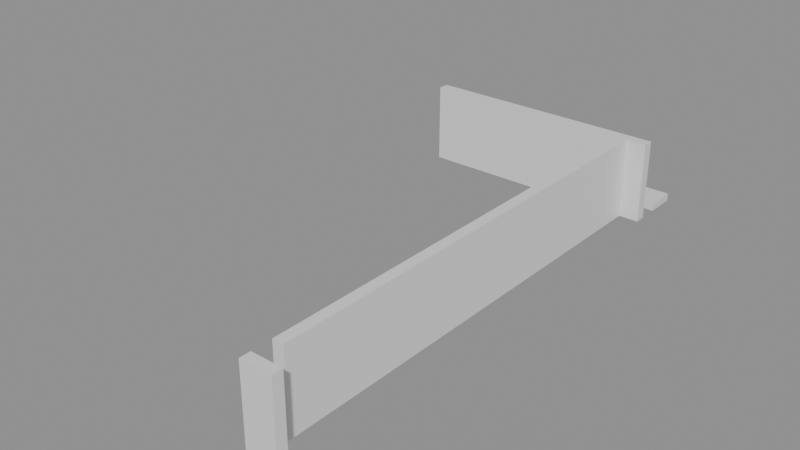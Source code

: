 # Source: building_lego.blend  (saved by Blender 5.0.119; exported with 4.5.12 LTS)
import bpy
from mathutils import Matrix  # noqa: F401  (used for matrix-valued properties, if any)

bpy.ops.wm.read_factory_settings(use_empty=True)
scene = bpy.context.scene
scene.name = 'Scene'

# ---- collections
col_01_paredes_externas = bpy.data.collections.new('01_Paredes_Externas'); scene.collection.children.link(col_01_paredes_externas)
col_03_pisos_escadas = bpy.data.collections.new('03_Pisos_Escadas'); scene.collection.children.link(col_03_pisos_escadas)

# ---- materials (node trees are filled in below, after node groups)
mat_mat_parede_externa = bpy.data.materials.new('Mat_Parede_Externa')
mat_mat_pisos = bpy.data.materials.new('Mat_Pisos')

# ---- material node trees
mat_mat_parede_externa.use_nodes = True; mat_mat_parede_externa.node_tree.nodes.clear()
_N = mat_mat_parede_externa.node_tree.nodes; _L = mat_mat_parede_externa.node_tree.links
n0 = _N.new('ShaderNodeBsdfPrincipled'); n0.name = 'BSDF - Pré-fundamentado'; n0.location = (-200, 100)
n1 = _N.new('ShaderNodeOutputMaterial'); n1.name = 'Saída de material'; n1.location = (200, 100)
_L.new(n0.outputs[0], n1.inputs[0])
n1.is_active_output = True
mat_mat_pisos.use_nodes = True; mat_mat_pisos.node_tree.nodes.clear()
_N = mat_mat_pisos.node_tree.nodes; _L = mat_mat_pisos.node_tree.links
n0 = _N.new('ShaderNodeBsdfPrincipled'); n0.name = 'BSDF - Pré-fundamentado'; n0.location = (-200, 100)
n1 = _N.new('ShaderNodeOutputMaterial'); n1.name = 'Saída de material'; n1.location = (200, 100)
_L.new(n0.outputs[0], n1.inputs[0])
n1.is_active_output = True

# ---- meshes
me_bloco_dungeon_wall_4743_63_z0 = bpy.data.meshes.new('Bloco_dungeon_wall_4743_63_z0')
me_bloco_dungeon_wall_4743_63_z0.from_pydata([(-0.5, -0.175, -1.32), (0.5, -0.175, -1.32), (0.5, 0.175, -1.32), (-0.5, 0.175, -1.32), (-0.5, -0.175, 1.32), (0.5, -0.175, 1.32), (0.5, 0.175, 1.32), (-0.5, 0.175, 1.32)], [], [(0, 1, 2, 3), (4, 7, 6, 5), (0, 4, 5, 1), (2, 6, 7, 3), (0, 3, 7, 4), (1, 5, 6, 2)])
me_bloco_dungeon_wall_4743_63_z0.materials.append(mat_mat_parede_externa)
me_bloco_dungeon_wall_4743_63_z0.update()
me_bloco_dungeon_wall_4736_79_z0 = bpy.data.meshes.new('Bloco_dungeon_wall_4736_79_z0')
me_bloco_dungeon_wall_4736_79_z0.from_pydata([(-0.5, -0.175, -1.32), (0.5, -0.175, -1.32), (0.5, 0.175, -1.32), (-0.5, 0.175, -1.32), (-0.5, -0.175, 1.32), (0.5, -0.175, 1.32), (0.5, 0.175, 1.32), (-0.5, 0.175, 1.32)], [], [(0, 1, 2, 3), (4, 7, 6, 5), (0, 4, 5, 1), (2, 6, 7, 3), (0, 3, 7, 4), (1, 5, 6, 2)])
me_bloco_dungeon_wall_4736_79_z0.materials.append(mat_mat_parede_externa)
me_bloco_dungeon_wall_4736_79_z0.update()
me_bloco_dungeon_wall_4737_79_z0 = bpy.data.meshes.new('Bloco_dungeon_wall_4737_79_z0')
me_bloco_dungeon_wall_4737_79_z0.from_pydata([(-0.5, -0.175, -1.32), (0.5, -0.175, -1.32), (0.5, 0.175, -1.32), (-0.5, 0.175, -1.32), (-0.5, -0.175, 1.32), (0.5, -0.175, 1.32), (0.5, 0.175, 1.32), (-0.5, 0.175, 1.32)], [], [(0, 1, 2, 3), (4, 7, 6, 5), (0, 4, 5, 1), (2, 6, 7, 3), (0, 3, 7, 4), (1, 5, 6, 2)])
me_bloco_dungeon_wall_4737_79_z0.materials.append(mat_mat_parede_externa)
me_bloco_dungeon_wall_4737_79_z0.update()
me_bloco_dungeon_wall_4738_79_z0 = bpy.data.meshes.new('Bloco_dungeon_wall_4738_79_z0')
me_bloco_dungeon_wall_4738_79_z0.from_pydata([(-0.5, -0.175, -1.32), (0.5, -0.175, -1.32), (0.5, 0.175, -1.32), (-0.5, 0.175, -1.32), (-0.5, -0.175, 1.32), (0.5, -0.175, 1.32), (0.5, 0.175, 1.32), (-0.5, 0.175, 1.32)], [], [(0, 1, 2, 3), (4, 7, 6, 5), (0, 4, 5, 1), (2, 6, 7, 3), (0, 3, 7, 4), (1, 5, 6, 2)])
me_bloco_dungeon_wall_4738_79_z0.materials.append(mat_mat_parede_externa)
me_bloco_dungeon_wall_4738_79_z0.update()
me_bloco_dungeon_wall_4739_79_z0 = bpy.data.meshes.new('Bloco_dungeon_wall_4739_79_z0')
me_bloco_dungeon_wall_4739_79_z0.from_pydata([(-0.5, -0.175, -1.32), (0.5, -0.175, -1.32), (0.5, 0.175, -1.32), (-0.5, 0.175, -1.32), (-0.5, -0.175, 1.32), (0.5, -0.175, 1.32), (0.5, 0.175, 1.32), (-0.5, 0.175, 1.32)], [], [(0, 1, 2, 3), (4, 7, 6, 5), (0, 4, 5, 1), (2, 6, 7, 3), (0, 3, 7, 4), (1, 5, 6, 2)])
me_bloco_dungeon_wall_4739_79_z0.materials.append(mat_mat_parede_externa)
me_bloco_dungeon_wall_4739_79_z0.update()
me_bloco_dungeon_wall_4740_79_z0 = bpy.data.meshes.new('Bloco_dungeon_wall_4740_79_z0')
me_bloco_dungeon_wall_4740_79_z0.from_pydata([(-0.5, -0.175, -1.32), (0.5, -0.175, -1.32), (0.5, 0.175, -1.32), (-0.5, 0.175, -1.32), (-0.5, -0.175, 1.32), (0.5, -0.175, 1.32), (0.5, 0.175, 1.32), (-0.5, 0.175, 1.32)], [], [(0, 1, 2, 3), (4, 7, 6, 5), (0, 4, 5, 1), (2, 6, 7, 3), (0, 3, 7, 4), (1, 5, 6, 2)])
me_bloco_dungeon_wall_4740_79_z0.materials.append(mat_mat_parede_externa)
me_bloco_dungeon_wall_4740_79_z0.update()
me_bloco_dungeon_wall_4741_79_z0 = bpy.data.meshes.new('Bloco_dungeon_wall_4741_79_z0')
me_bloco_dungeon_wall_4741_79_z0.from_pydata([(-0.5, -0.175, -1.32), (0.5, -0.175, -1.32), (0.5, 0.175, -1.32), (-0.5, 0.175, -1.32), (-0.5, -0.175, 1.32), (0.5, -0.175, 1.32), (0.5, 0.175, 1.32), (-0.5, 0.175, 1.32)], [], [(0, 1, 2, 3), (4, 7, 6, 5), (0, 4, 5, 1), (2, 6, 7, 3), (0, 3, 7, 4), (1, 5, 6, 2)])
me_bloco_dungeon_wall_4741_79_z0.materials.append(mat_mat_parede_externa)
me_bloco_dungeon_wall_4741_79_z0.update()
me_bloco_dungeon_wall_4742_79_z0 = bpy.data.meshes.new('Bloco_dungeon_wall_4742_79_z0')
me_bloco_dungeon_wall_4742_79_z0.from_pydata([(-0.5, -0.175, -1.32), (0.5, -0.175, -1.32), (0.5, 0.175, -1.32), (-0.5, 0.175, -1.32), (-0.5, -0.175, 1.32), (0.5, -0.175, 1.32), (0.5, 0.175, 1.32), (-0.5, 0.175, 1.32)], [], [(0, 1, 2, 3), (4, 7, 6, 5), (0, 4, 5, 1), (2, 6, 7, 3), (0, 3, 7, 4), (1, 5, 6, 2)])
me_bloco_dungeon_wall_4742_79_z0.materials.append(mat_mat_parede_externa)
me_bloco_dungeon_wall_4742_79_z0.update()
me_bloco_dungeon_wall_4743_79_z0 = bpy.data.meshes.new('Bloco_dungeon_wall_4743_79_z0')
me_bloco_dungeon_wall_4743_79_z0.from_pydata([(-0.5, -0.175, -1.32), (0.5, -0.175, -1.32), (0.5, 0.175, -1.32), (-0.5, 0.175, -1.32), (-0.5, -0.175, 1.32), (0.5, -0.175, 1.32), (0.5, 0.175, 1.32), (-0.5, 0.175, 1.32)], [], [(0, 1, 2, 3), (4, 7, 6, 5), (0, 4, 5, 1), (2, 6, 7, 3), (0, 3, 7, 4), (1, 5, 6, 2)])
me_bloco_dungeon_wall_4743_79_z0.materials.append(mat_mat_parede_externa)
me_bloco_dungeon_wall_4743_79_z0.update()
me_bloco_dungeon_wall_4743_64_z0 = bpy.data.meshes.new('Bloco_dungeon_wall_4743_64_z0')
me_bloco_dungeon_wall_4743_64_z0.from_pydata([(-0.175, -0.5, -1.32), (0.175, -0.5, -1.32), (0.175, 0.5, -1.32), (-0.175, 0.5, -1.32), (-0.175, -0.5, 1.32), (0.175, -0.5, 1.32), (0.175, 0.5, 1.32), (-0.175, 0.5, 1.32)], [], [(0, 1, 2, 3), (4, 7, 6, 5), (0, 4, 5, 1), (2, 6, 7, 3), (0, 3, 7, 4), (1, 5, 6, 2)])
me_bloco_dungeon_wall_4743_64_z0.materials.append(mat_mat_parede_externa)
me_bloco_dungeon_wall_4743_64_z0.update()
me_bloco_dungeon_wall_4743_65_z0 = bpy.data.meshes.new('Bloco_dungeon_wall_4743_65_z0')
me_bloco_dungeon_wall_4743_65_z0.from_pydata([(-0.175, -0.5, -1.32), (0.175, -0.5, -1.32), (0.175, 0.5, -1.32), (-0.175, 0.5, -1.32), (-0.175, -0.5, 1.32), (0.175, -0.5, 1.32), (0.175, 0.5, 1.32), (-0.175, 0.5, 1.32)], [], [(0, 1, 2, 3), (4, 7, 6, 5), (0, 4, 5, 1), (2, 6, 7, 3), (0, 3, 7, 4), (1, 5, 6, 2)])
me_bloco_dungeon_wall_4743_65_z0.materials.append(mat_mat_parede_externa)
me_bloco_dungeon_wall_4743_65_z0.update()
me_bloco_dungeon_wall_4743_66_z0 = bpy.data.meshes.new('Bloco_dungeon_wall_4743_66_z0')
me_bloco_dungeon_wall_4743_66_z0.from_pydata([(-0.175, -0.5, -1.32), (0.175, -0.5, -1.32), (0.175, 0.5, -1.32), (-0.175, 0.5, -1.32), (-0.175, -0.5, 1.32), (0.175, -0.5, 1.32), (0.175, 0.5, 1.32), (-0.175, 0.5, 1.32)], [], [(0, 1, 2, 3), (4, 7, 6, 5), (0, 4, 5, 1), (2, 6, 7, 3), (0, 3, 7, 4), (1, 5, 6, 2)])
me_bloco_dungeon_wall_4743_66_z0.materials.append(mat_mat_parede_externa)
me_bloco_dungeon_wall_4743_66_z0.update()
me_bloco_dungeon_wall_4743_67_z0 = bpy.data.meshes.new('Bloco_dungeon_wall_4743_67_z0')
me_bloco_dungeon_wall_4743_67_z0.from_pydata([(-0.175, -0.5, -1.32), (0.175, -0.5, -1.32), (0.175, 0.5, -1.32), (-0.175, 0.5, -1.32), (-0.175, -0.5, 1.32), (0.175, -0.5, 1.32), (0.175, 0.5, 1.32), (-0.175, 0.5, 1.32)], [], [(0, 1, 2, 3), (4, 7, 6, 5), (0, 4, 5, 1), (2, 6, 7, 3), (0, 3, 7, 4), (1, 5, 6, 2)])
me_bloco_dungeon_wall_4743_67_z0.materials.append(mat_mat_parede_externa)
me_bloco_dungeon_wall_4743_67_z0.update()
me_bloco_dungeon_wall_4743_68_z0 = bpy.data.meshes.new('Bloco_dungeon_wall_4743_68_z0')
me_bloco_dungeon_wall_4743_68_z0.from_pydata([(-0.175, -0.5, -1.32), (0.175, -0.5, -1.32), (0.175, 0.5, -1.32), (-0.175, 0.5, -1.32), (-0.175, -0.5, 1.32), (0.175, -0.5, 1.32), (0.175, 0.5, 1.32), (-0.175, 0.5, 1.32)], [], [(0, 1, 2, 3), (4, 7, 6, 5), (0, 4, 5, 1), (2, 6, 7, 3), (0, 3, 7, 4), (1, 5, 6, 2)])
me_bloco_dungeon_wall_4743_68_z0.materials.append(mat_mat_parede_externa)
me_bloco_dungeon_wall_4743_68_z0.update()
me_bloco_dungeon_wall_4743_69_z0 = bpy.data.meshes.new('Bloco_dungeon_wall_4743_69_z0')
me_bloco_dungeon_wall_4743_69_z0.from_pydata([(-0.175, -0.5, -1.32), (0.175, -0.5, -1.32), (0.175, 0.5, -1.32), (-0.175, 0.5, -1.32), (-0.175, -0.5, 1.32), (0.175, -0.5, 1.32), (0.175, 0.5, 1.32), (-0.175, 0.5, 1.32)], [], [(0, 1, 2, 3), (4, 7, 6, 5), (0, 4, 5, 1), (2, 6, 7, 3), (0, 3, 7, 4), (1, 5, 6, 2)])
me_bloco_dungeon_wall_4743_69_z0.materials.append(mat_mat_parede_externa)
me_bloco_dungeon_wall_4743_69_z0.update()
me_bloco_dungeon_wall_4743_70_z0 = bpy.data.meshes.new('Bloco_dungeon_wall_4743_70_z0')
me_bloco_dungeon_wall_4743_70_z0.from_pydata([(-0.175, -0.5, -1.32), (0.175, -0.5, -1.32), (0.175, 0.5, -1.32), (-0.175, 0.5, -1.32), (-0.175, -0.5, 1.32), (0.175, -0.5, 1.32), (0.175, 0.5, 1.32), (-0.175, 0.5, 1.32)], [], [(0, 1, 2, 3), (4, 7, 6, 5), (0, 4, 5, 1), (2, 6, 7, 3), (0, 3, 7, 4), (1, 5, 6, 2)])
me_bloco_dungeon_wall_4743_70_z0.materials.append(mat_mat_parede_externa)
me_bloco_dungeon_wall_4743_70_z0.update()
me_bloco_dungeon_wall_4743_71_z0 = bpy.data.meshes.new('Bloco_dungeon_wall_4743_71_z0')
me_bloco_dungeon_wall_4743_71_z0.from_pydata([(-0.175, -0.5, -1.32), (0.175, -0.5, -1.32), (0.175, 0.5, -1.32), (-0.175, 0.5, -1.32), (-0.175, -0.5, 1.32), (0.175, -0.5, 1.32), (0.175, 0.5, 1.32), (-0.175, 0.5, 1.32)], [], [(0, 1, 2, 3), (4, 7, 6, 5), (0, 4, 5, 1), (2, 6, 7, 3), (0, 3, 7, 4), (1, 5, 6, 2)])
me_bloco_dungeon_wall_4743_71_z0.materials.append(mat_mat_parede_externa)
me_bloco_dungeon_wall_4743_71_z0.update()
me_bloco_dungeon_wall_4743_72_z0 = bpy.data.meshes.new('Bloco_dungeon_wall_4743_72_z0')
me_bloco_dungeon_wall_4743_72_z0.from_pydata([(-0.175, -0.5, -1.32), (0.175, -0.5, -1.32), (0.175, 0.5, -1.32), (-0.175, 0.5, -1.32), (-0.175, -0.5, 1.32), (0.175, -0.5, 1.32), (0.175, 0.5, 1.32), (-0.175, 0.5, 1.32)], [], [(0, 1, 2, 3), (4, 7, 6, 5), (0, 4, 5, 1), (2, 6, 7, 3), (0, 3, 7, 4), (1, 5, 6, 2)])
me_bloco_dungeon_wall_4743_72_z0.materials.append(mat_mat_parede_externa)
me_bloco_dungeon_wall_4743_72_z0.update()
me_bloco_dungeon_wall_4743_73_z0 = bpy.data.meshes.new('Bloco_dungeon_wall_4743_73_z0')
me_bloco_dungeon_wall_4743_73_z0.from_pydata([(-0.175, -0.5, -1.32), (0.175, -0.5, -1.32), (0.175, 0.5, -1.32), (-0.175, 0.5, -1.32), (-0.175, -0.5, 1.32), (0.175, -0.5, 1.32), (0.175, 0.5, 1.32), (-0.175, 0.5, 1.32)], [], [(0, 1, 2, 3), (4, 7, 6, 5), (0, 4, 5, 1), (2, 6, 7, 3), (0, 3, 7, 4), (1, 5, 6, 2)])
me_bloco_dungeon_wall_4743_73_z0.materials.append(mat_mat_parede_externa)
me_bloco_dungeon_wall_4743_73_z0.update()
me_bloco_dungeon_wall_4743_74_z0 = bpy.data.meshes.new('Bloco_dungeon_wall_4743_74_z0')
me_bloco_dungeon_wall_4743_74_z0.from_pydata([(-0.175, -0.5, -1.32), (0.175, -0.5, -1.32), (0.175, 0.5, -1.32), (-0.175, 0.5, -1.32), (-0.175, -0.5, 1.32), (0.175, -0.5, 1.32), (0.175, 0.5, 1.32), (-0.175, 0.5, 1.32)], [], [(0, 1, 2, 3), (4, 7, 6, 5), (0, 4, 5, 1), (2, 6, 7, 3), (0, 3, 7, 4), (1, 5, 6, 2)])
me_bloco_dungeon_wall_4743_74_z0.materials.append(mat_mat_parede_externa)
me_bloco_dungeon_wall_4743_74_z0.update()
me_bloco_dungeon_wall_4743_75_z0 = bpy.data.meshes.new('Bloco_dungeon_wall_4743_75_z0')
me_bloco_dungeon_wall_4743_75_z0.from_pydata([(-0.175, -0.5, -1.32), (0.175, -0.5, -1.32), (0.175, 0.5, -1.32), (-0.175, 0.5, -1.32), (-0.175, -0.5, 1.32), (0.175, -0.5, 1.32), (0.175, 0.5, 1.32), (-0.175, 0.5, 1.32)], [], [(0, 1, 2, 3), (4, 7, 6, 5), (0, 4, 5, 1), (2, 6, 7, 3), (0, 3, 7, 4), (1, 5, 6, 2)])
me_bloco_dungeon_wall_4743_75_z0.materials.append(mat_mat_parede_externa)
me_bloco_dungeon_wall_4743_75_z0.update()
me_bloco_dungeon_wall_4743_76_z0 = bpy.data.meshes.new('Bloco_dungeon_wall_4743_76_z0')
me_bloco_dungeon_wall_4743_76_z0.from_pydata([(-0.175, -0.5, -1.32), (0.175, -0.5, -1.32), (0.175, 0.5, -1.32), (-0.175, 0.5, -1.32), (-0.175, -0.5, 1.32), (0.175, -0.5, 1.32), (0.175, 0.5, 1.32), (-0.175, 0.5, 1.32)], [], [(0, 1, 2, 3), (4, 7, 6, 5), (0, 4, 5, 1), (2, 6, 7, 3), (0, 3, 7, 4), (1, 5, 6, 2)])
me_bloco_dungeon_wall_4743_76_z0.materials.append(mat_mat_parede_externa)
me_bloco_dungeon_wall_4743_76_z0.update()
me_bloco_dungeon_wall_4743_77_z0 = bpy.data.meshes.new('Bloco_dungeon_wall_4743_77_z0')
me_bloco_dungeon_wall_4743_77_z0.from_pydata([(-0.175, -0.5, -1.32), (0.175, -0.5, -1.32), (0.175, 0.5, -1.32), (-0.175, 0.5, -1.32), (-0.175, -0.5, 1.32), (0.175, -0.5, 1.32), (0.175, 0.5, 1.32), (-0.175, 0.5, 1.32)], [], [(0, 1, 2, 3), (4, 7, 6, 5), (0, 4, 5, 1), (2, 6, 7, 3), (0, 3, 7, 4), (1, 5, 6, 2)])
me_bloco_dungeon_wall_4743_77_z0.materials.append(mat_mat_parede_externa)
me_bloco_dungeon_wall_4743_77_z0.update()
me_bloco_dungeon_wall_4743_78_z0 = bpy.data.meshes.new('Bloco_dungeon_wall_4743_78_z0')
me_bloco_dungeon_wall_4743_78_z0.from_pydata([(-0.175, -0.5, -1.32), (0.175, -0.5, -1.32), (0.175, 0.5, -1.32), (-0.175, 0.5, -1.32), (-0.175, -0.5, 1.32), (0.175, -0.5, 1.32), (0.175, 0.5, 1.32), (-0.175, 0.5, 1.32)], [], [(0, 1, 2, 3), (4, 7, 6, 5), (0, 4, 5, 1), (2, 6, 7, 3), (0, 3, 7, 4), (1, 5, 6, 2)])
me_bloco_dungeon_wall_4743_78_z0.materials.append(mat_mat_parede_externa)
me_bloco_dungeon_wall_4743_78_z0.update()
me_degrau_4742_80_z0 = bpy.data.meshes.new('Degrau_4742_80_z0')
me_degrau_4742_80_z0.from_pydata([(-0.5, -0.5, -0.125), (0.5, -0.5, -0.125), (0.5, 0.5, -0.125), (-0.5, 0.5, -0.125), (-0.5, -0.5, 0.125), (0.5, -0.5, 0.125), (0.5, 0.5, 0.125), (-0.5, 0.5, 0.125)], [], [(0, 1, 2, 3), (4, 7, 6, 5), (0, 4, 5, 1), (2, 6, 7, 3), (0, 3, 7, 4), (1, 5, 6, 2)])
me_degrau_4742_80_z0.materials.append(mat_mat_pisos)
me_degrau_4742_80_z0.update()
me_degrau_4743_80_z0 = bpy.data.meshes.new('Degrau_4743_80_z0')
me_degrau_4743_80_z0.from_pydata([(-0.5, -0.5, -0.125), (0.5, -0.5, -0.125), (0.5, 0.5, -0.125), (-0.5, 0.5, -0.125), (-0.5, -0.5, 0.125), (0.5, -0.5, 0.125), (0.5, 0.5, 0.125), (-0.5, 0.5, 0.125)], [], [(0, 1, 2, 3), (4, 7, 6, 5), (0, 4, 5, 1), (2, 6, 7, 3), (0, 3, 7, 4), (1, 5, 6, 2)])
me_degrau_4743_80_z0.materials.append(mat_mat_pisos)
me_degrau_4743_80_z0.update()

# ---- objects
ob_parede_externa_norte_y63_x4743_4743 = bpy.data.objects.new('Parede_Externa_Norte_Y63_X4743_4743', None)
ob_bloco_dungeon_wall_4743_63_z0 = bpy.data.objects.new('Bloco_dungeon_wall_4743_63_z0', me_bloco_dungeon_wall_4743_63_z0)
ob_parede_externa_sul_y79_x4736_4743 = bpy.data.objects.new('Parede_Externa_Sul_Y79_X4736_4743', None)
ob_bloco_dungeon_wall_4736_79_z0 = bpy.data.objects.new('Bloco_dungeon_wall_4736_79_z0', me_bloco_dungeon_wall_4736_79_z0)
ob_bloco_dungeon_wall_4737_79_z0 = bpy.data.objects.new('Bloco_dungeon_wall_4737_79_z0', me_bloco_dungeon_wall_4737_79_z0)
ob_bloco_dungeon_wall_4738_79_z0 = bpy.data.objects.new('Bloco_dungeon_wall_4738_79_z0', me_bloco_dungeon_wall_4738_79_z0)
ob_bloco_dungeon_wall_4739_79_z0 = bpy.data.objects.new('Bloco_dungeon_wall_4739_79_z0', me_bloco_dungeon_wall_4739_79_z0)
ob_bloco_dungeon_wall_4740_79_z0 = bpy.data.objects.new('Bloco_dungeon_wall_4740_79_z0', me_bloco_dungeon_wall_4740_79_z0)
ob_bloco_dungeon_wall_4741_79_z0 = bpy.data.objects.new('Bloco_dungeon_wall_4741_79_z0', me_bloco_dungeon_wall_4741_79_z0)
ob_bloco_dungeon_wall_4742_79_z0 = bpy.data.objects.new('Bloco_dungeon_wall_4742_79_z0', me_bloco_dungeon_wall_4742_79_z0)
ob_bloco_dungeon_wall_4743_79_z0 = bpy.data.objects.new('Bloco_dungeon_wall_4743_79_z0', me_bloco_dungeon_wall_4743_79_z0)
ob_parede_externa_leste_x4743_y64_78 = bpy.data.objects.new('Parede_Externa_Leste_X4743_Y64_78', None)
ob_bloco_dungeon_wall_4743_64_z0 = bpy.data.objects.new('Bloco_dungeon_wall_4743_64_z0', me_bloco_dungeon_wall_4743_64_z0)
ob_bloco_dungeon_wall_4743_65_z0 = bpy.data.objects.new('Bloco_dungeon_wall_4743_65_z0', me_bloco_dungeon_wall_4743_65_z0)
ob_bloco_dungeon_wall_4743_66_z0 = bpy.data.objects.new('Bloco_dungeon_wall_4743_66_z0', me_bloco_dungeon_wall_4743_66_z0)
ob_bloco_dungeon_wall_4743_67_z0 = bpy.data.objects.new('Bloco_dungeon_wall_4743_67_z0', me_bloco_dungeon_wall_4743_67_z0)
ob_bloco_dungeon_wall_4743_68_z0 = bpy.data.objects.new('Bloco_dungeon_wall_4743_68_z0', me_bloco_dungeon_wall_4743_68_z0)
ob_bloco_dungeon_wall_4743_69_z0 = bpy.data.objects.new('Bloco_dungeon_wall_4743_69_z0', me_bloco_dungeon_wall_4743_69_z0)
ob_bloco_dungeon_wall_4743_70_z0 = bpy.data.objects.new('Bloco_dungeon_wall_4743_70_z0', me_bloco_dungeon_wall_4743_70_z0)
ob_bloco_dungeon_wall_4743_71_z0 = bpy.data.objects.new('Bloco_dungeon_wall_4743_71_z0', me_bloco_dungeon_wall_4743_71_z0)
ob_bloco_dungeon_wall_4743_72_z0 = bpy.data.objects.new('Bloco_dungeon_wall_4743_72_z0', me_bloco_dungeon_wall_4743_72_z0)
ob_bloco_dungeon_wall_4743_73_z0 = bpy.data.objects.new('Bloco_dungeon_wall_4743_73_z0', me_bloco_dungeon_wall_4743_73_z0)
ob_bloco_dungeon_wall_4743_74_z0 = bpy.data.objects.new('Bloco_dungeon_wall_4743_74_z0', me_bloco_dungeon_wall_4743_74_z0)
ob_bloco_dungeon_wall_4743_75_z0 = bpy.data.objects.new('Bloco_dungeon_wall_4743_75_z0', me_bloco_dungeon_wall_4743_75_z0)
ob_bloco_dungeon_wall_4743_76_z0 = bpy.data.objects.new('Bloco_dungeon_wall_4743_76_z0', me_bloco_dungeon_wall_4743_76_z0)
ob_bloco_dungeon_wall_4743_77_z0 = bpy.data.objects.new('Bloco_dungeon_wall_4743_77_z0', me_bloco_dungeon_wall_4743_77_z0)
ob_bloco_dungeon_wall_4743_78_z0 = bpy.data.objects.new('Bloco_dungeon_wall_4743_78_z0', me_bloco_dungeon_wall_4743_78_z0)
ob_escadas_corrim_os = bpy.data.objects.new('Escadas_Corrimãos', None)
ob_degrau_4742_80_z0 = bpy.data.objects.new('Degrau_4742_80_z0', me_degrau_4742_80_z0)
ob_degrau_4743_80_z0 = bpy.data.objects.new('Degrau_4743_80_z0', me_degrau_4743_80_z0)

# ---- transforms, parenting, visibility, modifiers, constraints
ob_parede_externa_norte_y63_x4743_4743.location = (3.5, -8.5, 0.0)
ob_parede_externa_norte_y63_x4743_4743.empty_display_type = 'CUBE'
ob_bloco_dungeon_wall_4743_63_z0.parent = ob_parede_externa_norte_y63_x4743_4743
ob_bloco_dungeon_wall_4743_63_z0.matrix_parent_inverse = Matrix(((1.0, -0.0, 0.0, -3.5), (-0.0, 1.0, -0.0, 8.5), (0.0, -0.0, 1.0, -0.0), (-0.0, 0.0, -0.0, 1.0)))
ob_bloco_dungeon_wall_4743_63_z0.location = (3.5, -8.825, 1.32)
ob_parede_externa_sul_y79_x4736_4743.location = (0.0, 7.5, 0.0)
ob_parede_externa_sul_y79_x4736_4743.empty_display_type = 'CUBE'
ob_bloco_dungeon_wall_4736_79_z0.parent = ob_parede_externa_sul_y79_x4736_4743
ob_bloco_dungeon_wall_4736_79_z0.matrix_parent_inverse = Matrix(((1.0, -0.0, 0.0, -0.0), (-0.0, 1.0, -0.0, -7.5), (0.0, -0.0, 1.0, -0.0), (-0.0, 0.0, -0.0, 1.0)))
ob_bloco_dungeon_wall_4736_79_z0.location = (-3.5, 7.175, 1.32)
ob_bloco_dungeon_wall_4737_79_z0.parent = ob_parede_externa_sul_y79_x4736_4743
ob_bloco_dungeon_wall_4737_79_z0.matrix_parent_inverse = Matrix(((1.0, -0.0, 0.0, -0.0), (-0.0, 1.0, -0.0, -7.5), (0.0, -0.0, 1.0, -0.0), (-0.0, 0.0, -0.0, 1.0)))
ob_bloco_dungeon_wall_4737_79_z0.location = (-2.5, 7.175, 1.32)
ob_bloco_dungeon_wall_4738_79_z0.parent = ob_parede_externa_sul_y79_x4736_4743
ob_bloco_dungeon_wall_4738_79_z0.matrix_parent_inverse = Matrix(((1.0, -0.0, 0.0, -0.0), (-0.0, 1.0, -0.0, -7.5), (0.0, -0.0, 1.0, -0.0), (-0.0, 0.0, -0.0, 1.0)))
ob_bloco_dungeon_wall_4738_79_z0.location = (-1.5, 7.175, 1.32)
ob_bloco_dungeon_wall_4739_79_z0.parent = ob_parede_externa_sul_y79_x4736_4743
ob_bloco_dungeon_wall_4739_79_z0.matrix_parent_inverse = Matrix(((1.0, -0.0, 0.0, -0.0), (-0.0, 1.0, -0.0, -7.5), (0.0, -0.0, 1.0, -0.0), (-0.0, 0.0, -0.0, 1.0)))
ob_bloco_dungeon_wall_4739_79_z0.location = (-0.5, 7.175, 1.32)
ob_bloco_dungeon_wall_4740_79_z0.parent = ob_parede_externa_sul_y79_x4736_4743
ob_bloco_dungeon_wall_4740_79_z0.matrix_parent_inverse = Matrix(((1.0, -0.0, 0.0, -0.0), (-0.0, 1.0, -0.0, -7.5), (0.0, -0.0, 1.0, -0.0), (-0.0, 0.0, -0.0, 1.0)))
ob_bloco_dungeon_wall_4740_79_z0.location = (0.5, 7.175, 1.32)
ob_bloco_dungeon_wall_4741_79_z0.parent = ob_parede_externa_sul_y79_x4736_4743
ob_bloco_dungeon_wall_4741_79_z0.matrix_parent_inverse = Matrix(((1.0, -0.0, 0.0, -0.0), (-0.0, 1.0, -0.0, -7.5), (0.0, -0.0, 1.0, -0.0), (-0.0, 0.0, -0.0, 1.0)))
ob_bloco_dungeon_wall_4741_79_z0.location = (1.5, 7.175, 1.32)
ob_bloco_dungeon_wall_4742_79_z0.parent = ob_parede_externa_sul_y79_x4736_4743
ob_bloco_dungeon_wall_4742_79_z0.matrix_parent_inverse = Matrix(((1.0, -0.0, 0.0, -0.0), (-0.0, 1.0, -0.0, -7.5), (0.0, -0.0, 1.0, -0.0), (-0.0, 0.0, -0.0, 1.0)))
ob_bloco_dungeon_wall_4742_79_z0.location = (2.5, 7.175, 1.32)
ob_bloco_dungeon_wall_4743_79_z0.parent = ob_parede_externa_sul_y79_x4736_4743
ob_bloco_dungeon_wall_4743_79_z0.matrix_parent_inverse = Matrix(((1.0, -0.0, 0.0, -0.0), (-0.0, 1.0, -0.0, -7.5), (0.0, -0.0, 1.0, -0.0), (-0.0, 0.0, -0.0, 1.0)))
ob_bloco_dungeon_wall_4743_79_z0.location = (3.5, 7.175, 1.32)
ob_parede_externa_leste_x4743_y64_78.location = (3.5, -0.5, 0.0)
ob_parede_externa_leste_x4743_y64_78.empty_display_type = 'CUBE'
ob_bloco_dungeon_wall_4743_64_z0.parent = ob_parede_externa_leste_x4743_y64_78
ob_bloco_dungeon_wall_4743_64_z0.matrix_parent_inverse = Matrix(((1.0, -0.0, 0.0, -3.5), (-0.0, 1.0, -0.0, 0.5), (0.0, -0.0, 1.0, -0.0), (-0.0, 0.0, -0.0, 1.0)))
ob_bloco_dungeon_wall_4743_64_z0.location = (3.175, -7.5, 1.32)
ob_bloco_dungeon_wall_4743_65_z0.parent = ob_parede_externa_leste_x4743_y64_78
ob_bloco_dungeon_wall_4743_65_z0.matrix_parent_inverse = Matrix(((1.0, -0.0, 0.0, -3.5), (-0.0, 1.0, -0.0, 0.5), (0.0, -0.0, 1.0, -0.0), (-0.0, 0.0, -0.0, 1.0)))
ob_bloco_dungeon_wall_4743_65_z0.location = (3.175, -6.5, 1.32)
ob_bloco_dungeon_wall_4743_66_z0.parent = ob_parede_externa_leste_x4743_y64_78
ob_bloco_dungeon_wall_4743_66_z0.matrix_parent_inverse = Matrix(((1.0, -0.0, 0.0, -3.5), (-0.0, 1.0, -0.0, 0.5), (0.0, -0.0, 1.0, -0.0), (-0.0, 0.0, -0.0, 1.0)))
ob_bloco_dungeon_wall_4743_66_z0.location = (3.175, -5.5, 1.32)
ob_bloco_dungeon_wall_4743_67_z0.parent = ob_parede_externa_leste_x4743_y64_78
ob_bloco_dungeon_wall_4743_67_z0.matrix_parent_inverse = Matrix(((1.0, -0.0, 0.0, -3.5), (-0.0, 1.0, -0.0, 0.5), (0.0, -0.0, 1.0, -0.0), (-0.0, 0.0, -0.0, 1.0)))
ob_bloco_dungeon_wall_4743_67_z0.location = (3.175, -4.5, 1.32)
ob_bloco_dungeon_wall_4743_68_z0.parent = ob_parede_externa_leste_x4743_y64_78
ob_bloco_dungeon_wall_4743_68_z0.matrix_parent_inverse = Matrix(((1.0, -0.0, 0.0, -3.5), (-0.0, 1.0, -0.0, 0.5), (0.0, -0.0, 1.0, -0.0), (-0.0, 0.0, -0.0, 1.0)))
ob_bloco_dungeon_wall_4743_68_z0.location = (3.175, -3.5, 1.32)
ob_bloco_dungeon_wall_4743_69_z0.parent = ob_parede_externa_leste_x4743_y64_78
ob_bloco_dungeon_wall_4743_69_z0.matrix_parent_inverse = Matrix(((1.0, -0.0, 0.0, -3.5), (-0.0, 1.0, -0.0, 0.5), (0.0, -0.0, 1.0, -0.0), (-0.0, 0.0, -0.0, 1.0)))
ob_bloco_dungeon_wall_4743_69_z0.location = (3.175, -2.5, 1.32)
ob_bloco_dungeon_wall_4743_70_z0.parent = ob_parede_externa_leste_x4743_y64_78
ob_bloco_dungeon_wall_4743_70_z0.matrix_parent_inverse = Matrix(((1.0, -0.0, 0.0, -3.5), (-0.0, 1.0, -0.0, 0.5), (0.0, -0.0, 1.0, -0.0), (-0.0, 0.0, -0.0, 1.0)))
ob_bloco_dungeon_wall_4743_70_z0.location = (3.175, -1.5, 1.32)
ob_bloco_dungeon_wall_4743_71_z0.parent = ob_parede_externa_leste_x4743_y64_78
ob_bloco_dungeon_wall_4743_71_z0.matrix_parent_inverse = Matrix(((1.0, -0.0, 0.0, -3.5), (-0.0, 1.0, -0.0, 0.5), (0.0, -0.0, 1.0, -0.0), (-0.0, 0.0, -0.0, 1.0)))
ob_bloco_dungeon_wall_4743_71_z0.location = (3.175, -0.5, 1.32)
ob_bloco_dungeon_wall_4743_72_z0.parent = ob_parede_externa_leste_x4743_y64_78
ob_bloco_dungeon_wall_4743_72_z0.matrix_parent_inverse = Matrix(((1.0, -0.0, 0.0, -3.5), (-0.0, 1.0, -0.0, 0.5), (0.0, -0.0, 1.0, -0.0), (-0.0, 0.0, -0.0, 1.0)))
ob_bloco_dungeon_wall_4743_72_z0.location = (3.175, 0.5, 1.32)
ob_bloco_dungeon_wall_4743_73_z0.parent = ob_parede_externa_leste_x4743_y64_78
ob_bloco_dungeon_wall_4743_73_z0.matrix_parent_inverse = Matrix(((1.0, -0.0, 0.0, -3.5), (-0.0, 1.0, -0.0, 0.5), (0.0, -0.0, 1.0, -0.0), (-0.0, 0.0, -0.0, 1.0)))
ob_bloco_dungeon_wall_4743_73_z0.location = (3.175, 1.5, 1.32)
ob_bloco_dungeon_wall_4743_74_z0.parent = ob_parede_externa_leste_x4743_y64_78
ob_bloco_dungeon_wall_4743_74_z0.matrix_parent_inverse = Matrix(((1.0, -0.0, 0.0, -3.5), (-0.0, 1.0, -0.0, 0.5), (0.0, -0.0, 1.0, -0.0), (-0.0, 0.0, -0.0, 1.0)))
ob_bloco_dungeon_wall_4743_74_z0.location = (3.175, 2.5, 1.32)
ob_bloco_dungeon_wall_4743_75_z0.parent = ob_parede_externa_leste_x4743_y64_78
ob_bloco_dungeon_wall_4743_75_z0.matrix_parent_inverse = Matrix(((1.0, -0.0, 0.0, -3.5), (-0.0, 1.0, -0.0, 0.5), (0.0, -0.0, 1.0, -0.0), (-0.0, 0.0, -0.0, 1.0)))
ob_bloco_dungeon_wall_4743_75_z0.location = (3.175, 3.5, 1.32)
ob_bloco_dungeon_wall_4743_76_z0.parent = ob_parede_externa_leste_x4743_y64_78
ob_bloco_dungeon_wall_4743_76_z0.matrix_parent_inverse = Matrix(((1.0, -0.0, 0.0, -3.5), (-0.0, 1.0, -0.0, 0.5), (0.0, -0.0, 1.0, -0.0), (-0.0, 0.0, -0.0, 1.0)))
ob_bloco_dungeon_wall_4743_76_z0.location = (3.175, 4.5, 1.32)
ob_bloco_dungeon_wall_4743_77_z0.parent = ob_parede_externa_leste_x4743_y64_78
ob_bloco_dungeon_wall_4743_77_z0.matrix_parent_inverse = Matrix(((1.0, -0.0, 0.0, -3.5), (-0.0, 1.0, -0.0, 0.5), (0.0, -0.0, 1.0, -0.0), (-0.0, 0.0, -0.0, 1.0)))
ob_bloco_dungeon_wall_4743_77_z0.location = (3.175, 5.5, 1.32)
ob_bloco_dungeon_wall_4743_78_z0.parent = ob_parede_externa_leste_x4743_y64_78
ob_bloco_dungeon_wall_4743_78_z0.matrix_parent_inverse = Matrix(((1.0, -0.0, 0.0, -3.5), (-0.0, 1.0, -0.0, 0.5), (0.0, -0.0, 1.0, -0.0), (-0.0, 0.0, -0.0, 1.0)))
ob_bloco_dungeon_wall_4743_78_z0.location = (3.175, 6.5, 1.32)
ob_escadas_corrim_os.location = (0.0, 0.0, 0.0)
ob_escadas_corrim_os.empty_display_type = 'CUBE'
ob_degrau_4742_80_z0.parent = ob_escadas_corrim_os
ob_degrau_4742_80_z0.location = (2.5, 8.5, 0.125)
ob_degrau_4743_80_z0.parent = ob_escadas_corrim_os
ob_degrau_4743_80_z0.location = (3.5, 8.5, 0.125)

# ---- collection membership
col_01_paredes_externas.objects.link(ob_parede_externa_norte_y63_x4743_4743)
col_01_paredes_externas.objects.link(ob_bloco_dungeon_wall_4743_63_z0)
col_01_paredes_externas.objects.link(ob_parede_externa_sul_y79_x4736_4743)
col_01_paredes_externas.objects.link(ob_bloco_dungeon_wall_4736_79_z0)
col_01_paredes_externas.objects.link(ob_bloco_dungeon_wall_4737_79_z0)
col_01_paredes_externas.objects.link(ob_bloco_dungeon_wall_4738_79_z0)
col_01_paredes_externas.objects.link(ob_bloco_dungeon_wall_4739_79_z0)
col_01_paredes_externas.objects.link(ob_bloco_dungeon_wall_4740_79_z0)
col_01_paredes_externas.objects.link(ob_bloco_dungeon_wall_4741_79_z0)
col_01_paredes_externas.objects.link(ob_bloco_dungeon_wall_4742_79_z0)
col_01_paredes_externas.objects.link(ob_bloco_dungeon_wall_4743_79_z0)
col_01_paredes_externas.objects.link(ob_parede_externa_leste_x4743_y64_78)
col_01_paredes_externas.objects.link(ob_bloco_dungeon_wall_4743_64_z0)
col_01_paredes_externas.objects.link(ob_bloco_dungeon_wall_4743_65_z0)
col_01_paredes_externas.objects.link(ob_bloco_dungeon_wall_4743_66_z0)
col_01_paredes_externas.objects.link(ob_bloco_dungeon_wall_4743_67_z0)
col_01_paredes_externas.objects.link(ob_bloco_dungeon_wall_4743_68_z0)
col_01_paredes_externas.objects.link(ob_bloco_dungeon_wall_4743_69_z0)
col_01_paredes_externas.objects.link(ob_bloco_dungeon_wall_4743_70_z0)
col_01_paredes_externas.objects.link(ob_bloco_dungeon_wall_4743_71_z0)
col_01_paredes_externas.objects.link(ob_bloco_dungeon_wall_4743_72_z0)
col_01_paredes_externas.objects.link(ob_bloco_dungeon_wall_4743_73_z0)
col_01_paredes_externas.objects.link(ob_bloco_dungeon_wall_4743_74_z0)
col_01_paredes_externas.objects.link(ob_bloco_dungeon_wall_4743_75_z0)
col_01_paredes_externas.objects.link(ob_bloco_dungeon_wall_4743_76_z0)
col_01_paredes_externas.objects.link(ob_bloco_dungeon_wall_4743_77_z0)
col_01_paredes_externas.objects.link(ob_bloco_dungeon_wall_4743_78_z0)
col_03_pisos_escadas.objects.link(ob_escadas_corrim_os)
col_03_pisos_escadas.objects.link(ob_degrau_4742_80_z0)
col_03_pisos_escadas.objects.link(ob_degrau_4743_80_z0)

# ---- scene / render settings (as saved in the file)
scene.frame_start = 1; scene.frame_end = 250; scene.frame_set(1)
scene.render.engine = 'BLENDER_EEVEE_NEXT'
scene.render.bake_bias = 0.0
scene.render.bake_samples = 0
scene.cycles.sampling_pattern = 'TABULATED_SOBOL'
scene.eevee.use_volume_custom_range = False
bpy.context.view_layer.update()

# ---- added for rendering (the .blend has no active camera and no usable light): camera, sun + grey world if the file has none
cam_auto = bpy.data.cameras.new('AutoCamera')
cam_auto.lens = 50.0
cam_auto.sensor_width = 36.0
cam_auto.clip_end = 1000.0
ob_auto_camera = bpy.data.objects.new('AutoCamera', cam_auto)
scene.collection.objects.link(ob_auto_camera)
ob_auto_camera.location = (18.3878, -22.0653, 16.0302)
ob_auto_camera.rotation_euler = (1.09748, -7.21219e-08, 0.694738)
scene.camera = ob_auto_camera
light_auto_sun = bpy.data.lights.new('AutoSun', 'SUN')
light_auto_sun.energy = 3.0
light_auto_sun.angle = 0.0523599
ob_auto_sun = bpy.data.objects.new('AutoSun', light_auto_sun)
scene.collection.objects.link(ob_auto_sun)
ob_auto_sun.rotation_euler = (0.872665, 0.174533, 0.523599)
if scene.world is None:
    world_auto = bpy.data.worlds.new('AutoWorld')
    world_auto.color = (0.3, 0.3, 0.3)
    scene.world = world_auto
bpy.context.view_layer.update()
